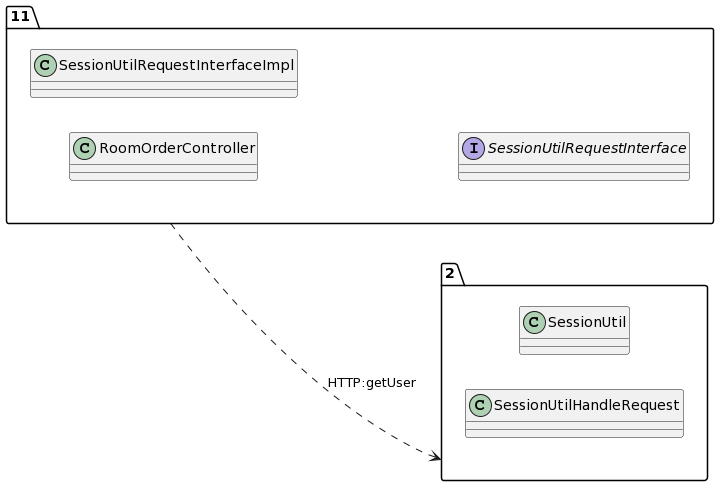

The diagram above was rendered by PlantUML. Its source (embedded in the PNG):
@startuml
allow_mixing
left to right direction
package "11"{
class RoomOrderController
class SessionUtilRequestInterfaceImpl
interface SessionUtilRequestInterface

}
package "2"{
class SessionUtil
class SessionUtilHandleRequest

}
"11" ..> "2":HTTP:getUser
@enduml